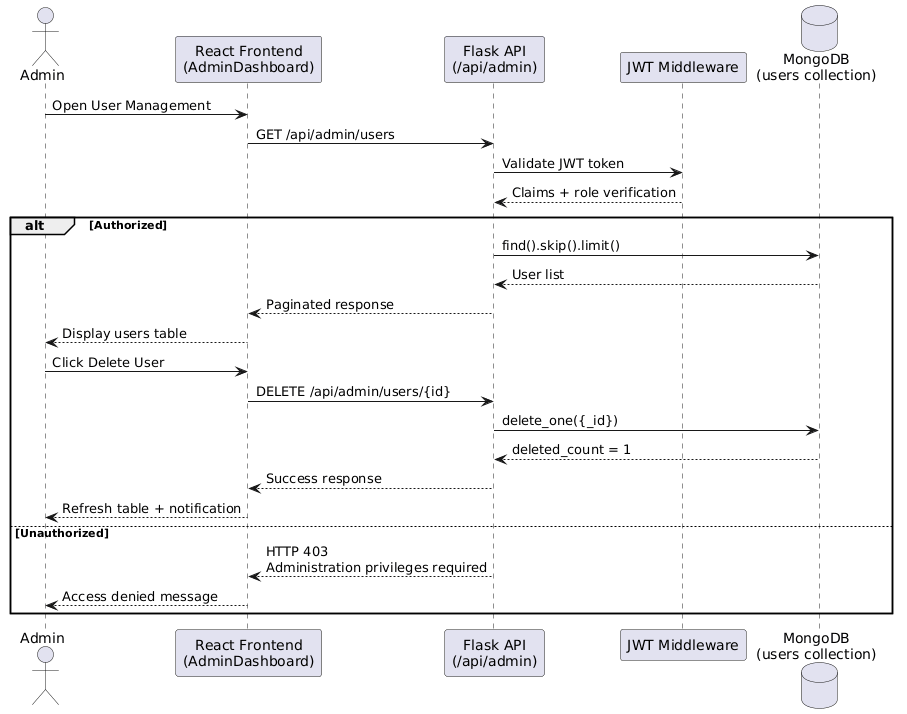

The diagram above was rendered by PlantUML. Its source (embedded in the PNG):
@startuml
actor Admin
participant "React Frontend\n(AdminDashboard)" as Frontend
participant "Flask API\n(/api/admin)" as API
participant "JWT Middleware" as JWT
database "MongoDB\n(users collection)" as DB

Admin -> Frontend : Open User Management

Frontend -> API : GET /api/admin/users

API -> JWT : Validate JWT token
JWT --> API : Claims + role verification

alt Authorized

  API -> DB : find().skip().limit()
  DB --> API : User list

  API --> Frontend : Paginated response

  Frontend --> Admin : Display users table

  Admin -> Frontend : Click Delete User

  Frontend -> API : DELETE /api/admin/users/{id}

  API -> DB : delete_one({_id})
  DB --> API : deleted_count = 1

  API --> Frontend : Success response

  Frontend --> Admin : Refresh table + notification

else Unauthorized

  API --> Frontend : HTTP 403\nAdministration privileges required

  Frontend --> Admin : Access denied message

end
@enduml